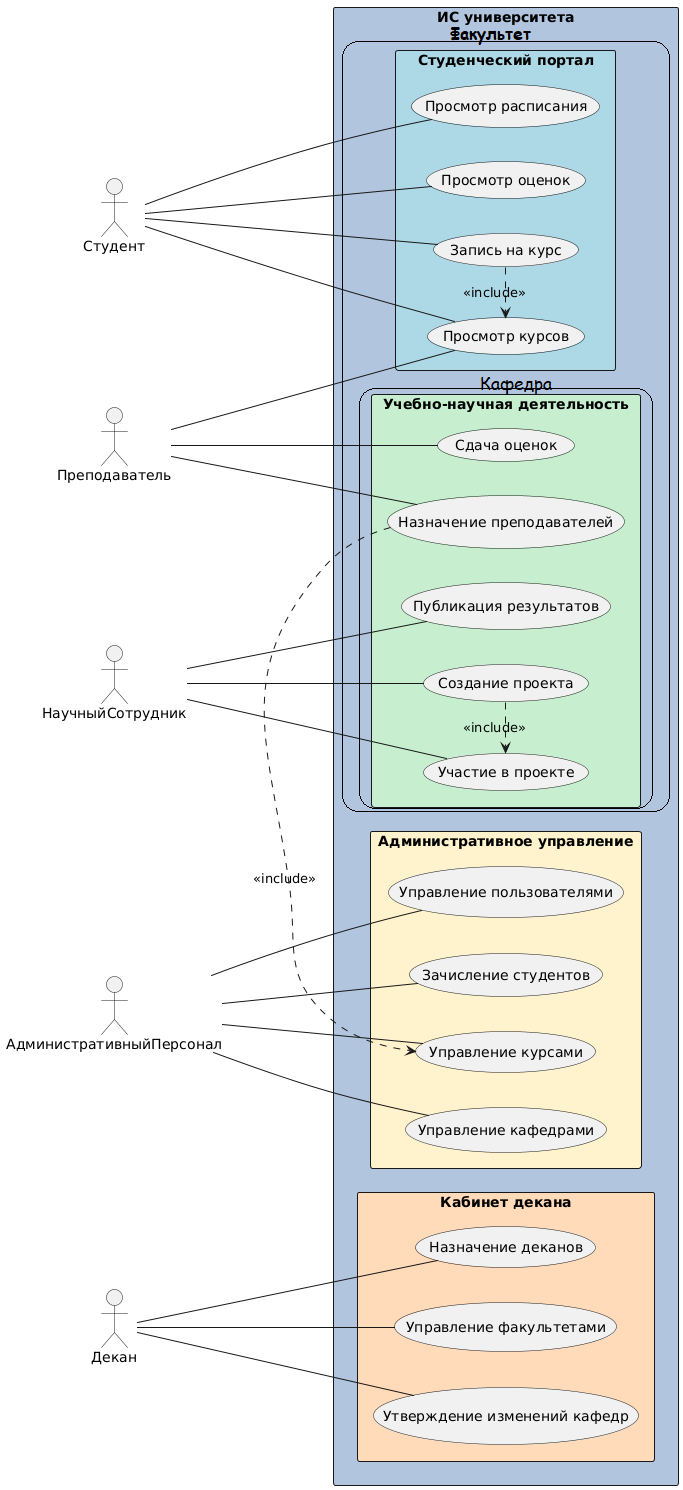

The diagram above was rendered by PlantUML. Its source (embedded in the PNG):
@startuml
left to right direction

actor Студент
actor Преподаватель
actor НаучныйСотрудник
actor АдминистративныйПерсонал as Админ
actor Декан

rectangle "ИС университета" #B0C4DE {
  rectangle "Студенческий портал" #ADD8E6 {
    Студент -- (Просмотр курсов)
    Студент -- (Запись на курс)
    Студент -- (Просмотр расписания)
    Студент -- (Просмотр оценок)
  }

  rectangle "Учебно-научная деятельность" #C6EFCE {
    Преподаватель -- (Просмотр курсов)
    Преподаватель -- (Назначение преподавателей)
    Преподаватель -- (Сдача оценок)

    НаучныйСотрудник -- (Создание проекта)
    НаучныйСотрудник -- (Участие в проекте)
    НаучныйСотрудник -- (Публикация результатов)
  }

  rectangle "Административное управление" #FFF2CC {
    Админ -- (Управление кафедрами)
    Админ -- (Управление пользователями)
    Админ -- (Управление курсами)
    Админ -- (Зачисление студентов)
  }

  rectangle "Кабинет декана" #FFDAB9 {
    Декан -- (Управление факультетами)
    Декан -- (Утверждение изменений кафедр)
    Декан -- (Назначение деканов)
  }
}

(Назначение преподавателей) .> (Управление курсами) : <<include>>
(Запись на курс) .> (Просмотр курсов) : <<include>>
(Создание проекта) .> (Участие в проекте) : <<include>>
@enduml